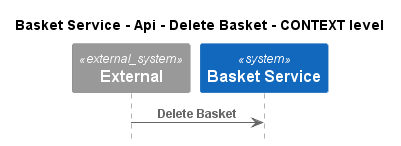

The diagram above was rendered by PlantUML. Its source (embedded in the PNG):
@startuml
!pragma layout smetana
!include ..\..\..\..\..\..\.c4s\C4_Sequence.puml

title Basket Service - Api - Delete Basket - CONTEXT level

System_Ext(C4InterFlow.SoftwareSystems.ExternalSystem, "External", "")
System(ECommercePlatform.SoftwareSystems.BasketService, "Basket Service", "")

Rel(C4InterFlow.SoftwareSystems.ExternalSystem, ECommercePlatform.SoftwareSystems.BasketService, "Delete Basket")


@enduml